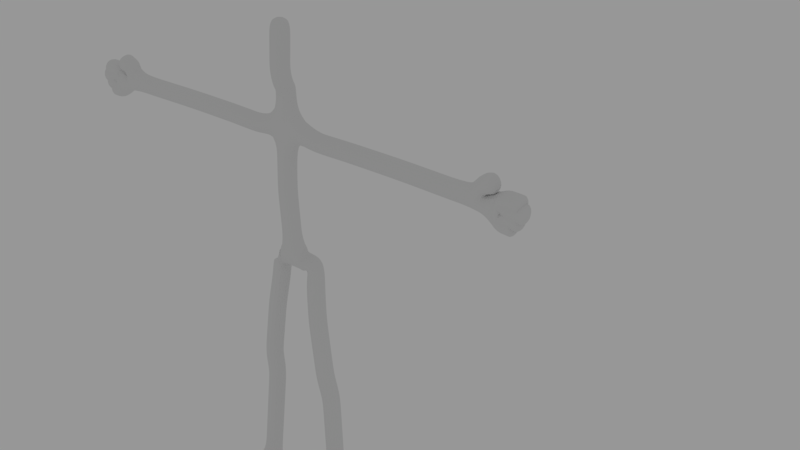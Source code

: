 # Source: skin_animation.blend  (saved by Blender 2.79.0; exported with 4.5.12 LTS)
import bpy
from mathutils import Matrix  # noqa: F401  (used for matrix-valued properties, if any)

bpy.ops.wm.read_factory_settings(use_empty=True)
scene = bpy.context.scene
scene.name = 'Scene'

# ---- collections
col_collection_1 = bpy.data.collections.new('Collection 1'); scene.collection.children.link(col_collection_1)

# ---- materials (node trees are filled in below, after node groups)
mat_material_001 = bpy.data.materials.new('Material.001')
mat_material_001.alpha_threshold = 0.0
mat_material_001.use_transparent_shadow = False
mat_material_001.roughness = 0.5
mat_material_001.specular_intensity = 0.0

# ---- material node trees

# ---- world
world_world = bpy.data.worlds.new('World'); scene.world = world_world
world_world.color = (0.3108, 0.3108, 0.3108)
world_world.use_sun_shadow = False
world_world.sun_shadow_jitter_overblur = 0.0
world_world.cycles.sampling_method = 'MANUAL'

# ---- meshes
me_circle = bpy.data.meshes.new('Circle')
me_circle.from_pydata([(0.0, 1.0, 0.0), (-0.1951, 0.9808, 0.0), (-0.3827, 0.9239, 0.0), (-0.5556, 0.8315, 0.0), (-0.7071, 0.7071, 0.0), (-0.8315, 0.5556, 0.0), (-0.9239, 0.3827, 0.0), (-0.9808, 0.1951, 0.0), (-1.0, 7.55e-08, 0.0), (-0.9808, -0.1951, 0.0), (-0.9239, -0.3827, 0.0), (-0.8315, -0.5556, 0.0), (-0.7071, -0.7071, 0.0), (-0.5556, -0.8315, 0.0), (-0.3827, -0.9239, 0.0), (-0.1951, -0.9808, 0.0), (3.258e-07, -1.0, 0.0), (0.1951, -0.9808, 0.0), (0.3827, -0.9239, 0.0), (0.5556, -0.8315, 0.0), (0.7071, -0.7071, 0.0), (0.8315, -0.5556, 0.0), (0.9239, -0.3827, 0.0), (0.9808, -0.1951, 0.0), (1.0, 9.656e-07, 0.0), (0.9808, 0.1951, 0.0), (0.9239, 0.3827, 0.0), (0.8315, 0.5556, 0.0), (0.7071, 0.7071, 0.0), (0.5556, 0.8315, 0.0), (0.3827, 0.9239, 0.0), (0.1951, 0.9808, 0.0)], [(1, 0), (2, 1), (3, 2), (4, 3), (5, 4), (6, 5), (7, 6), (8, 7), (9, 8), (10, 9), (11, 10), (12, 11), (13, 12), (14, 13), (15, 14), (16, 15), (17, 16), (18, 17), (19, 18), (20, 19), (21, 20), (22, 21), (23, 22), (24, 23), (25, 24), (26, 25), (27, 26), (28, 27), (29, 28), (30, 29), (31, 30), (0, 31)], [])
me_circle.use_remesh_preserve_volume = False
me_circle.use_remesh_preserve_attributes = False
me_circle.use_mirror_vertex_groups = False
me_circle.update()
me_vert = bpy.data.meshes.new('Vert')
me_vert.from_pydata([(0.5414, -0.1807, 0.0002711), (0.8984, 5.066e-07, -2.993), (1.211, 1.073e-06, -6.787), (0.8747, -0.0003221, 3.31), (2.964, -0.05132, 3.308), (5.171, 0.02682, 3.319), (1.794, 1.819, -6.999), (1.211, -0.1623, -7.001), (0.9588, -0.1285, -3.726), (0.6911, -0.02208, -1.474), (1.88, -0.04267, 3.309), (3.615, -0.04482, 3.307), (5.359, 0.02569, 3.301), (5.734, 0.01618, 3.256), (5.527, 0.008035, 3.642), (5.662, 0.05847, 3.732), (5.863, 0.05796, 3.825), (5.922, 0.008035, 3.467), (5.965, 0.008035, 3.299), (5.941, 0.008035, 3.138), (6.504, 0.008035, 3.457), (6.585, 0.008035, 3.291), (6.484, 0.008035, 3.113), (5.913, 0.008035, 2.981), (6.328, 0.008035, 2.957), (6.068, 0.008035, 3.465), (6.213, 0.008035, 3.462), (6.359, 0.008035, 3.46), (6.12, 0.008035, 3.3), (6.275, 0.008035, 3.297), (6.43, 0.008035, 3.294), (6.077, 0.008035, 3.132), (6.213, 0.008035, 3.125), (6.348, 0.008035, 3.119), (6.017, 0.008035, 2.975), (6.121, 0.008035, 2.969), (6.224, 0.008035, 2.963), (0.5922, -0.1014, -0.7369), (0.0, 0.0, 0.0), (0.0, 0.1041, 1.909), (0.0, 0.0, 3.566), (-0.5414, -0.1807, 0.0002711), (-0.8984, 5.066e-07, -2.993), (-1.211, 1.073e-06, -6.787), (-0.8747, -0.0003221, 3.31), (0.0, 0.0, 3.942), (0.0, 0.0145, 4.416), (-2.964, -0.05132, 3.308), (-5.171, 0.02682, 3.319), (-1.794, 1.819, -6.999), (-1.211, -0.1623, -7.001), (-0.9588, -0.1285, -3.726), (-0.6911, -0.02208, -1.474), (0.0, 0.04101, 0.9546), (-1.88, -0.04267, 3.309), (-3.615, -0.04482, 3.307), (-5.359, 0.02569, 3.301), (-5.734, 0.01618, 3.256), (-5.527, 0.008035, 3.642), (-5.662, 0.05847, 3.732), (-5.863, 0.05796, 3.825), (-5.922, 0.008035, 3.467), (-5.965, 0.008035, 3.299), (-5.941, 0.008035, 3.138), (-6.504, 0.008035, 3.457), (-6.585, 0.008035, 3.291), (-6.484, 0.008035, 3.113), (-5.913, 0.008035, 2.981), (-6.328, 0.008035, 2.957), (0.0, 0.08376, 4.519), (0.0, 0.1335, 5.202), (0.0, 0.1092, 5.619), (0.0, 0.07952, 6.09), (0.0, 0.007251, 4.347), (0.0, 0.1662, 4.86), (0.0, 0.06787, 2.737), (-6.068, 0.008035, 3.465), (-6.213, 0.008035, 3.462), (-6.359, 0.008035, 3.46), (-6.12, 0.008035, 3.3), (-6.275, 0.008035, 3.297), (-6.43, 0.008035, 3.294), (-6.077, 0.008035, 3.132), (-6.213, 0.008035, 3.125), (-6.348, 0.008035, 3.119), (-6.017, 0.008035, 2.975), (-6.121, 0.008035, 2.969), (-6.224, 0.008035, 2.963), (-0.5922, -0.1014, -0.7369)], [(53, 39), (75, 40), (0, 38), (37, 0), (8, 1), (40, 3), (40, 45), (46, 69), (10, 4), (11, 5), (6, 2), (2, 7), (2, 8), (1, 9), (38, 53), (3, 10), (4, 11), (5, 12), (12, 13), (12, 14), (14, 15), (15, 16), (13, 17), (13, 18), (13, 19), (27, 20), (30, 21), (33, 22), (13, 23), (36, 24), (74, 70), (70, 71), (73, 46), (71, 72), (45, 73), (69, 74), (39, 75), (17, 25), (25, 26), (26, 27), (18, 28), (28, 29), (29, 30), (19, 31), (31, 32), (32, 33), (23, 34), (34, 35), (35, 36), (9, 37), (41, 38), (88, 41), (51, 42), (40, 44), (54, 47), (55, 48), (49, 43), (43, 50), (43, 51), (42, 52), (44, 54), (47, 55), (48, 56), (56, 57), (56, 58), (58, 59), (59, 60), (57, 61), (57, 62), (57, 63), (78, 64), (81, 65), (84, 66), (57, 67), (87, 68), (61, 76), (76, 77), (77, 78), (62, 79), (79, 80), (80, 81), (63, 82), (82, 83), (83, 84), (67, 85), (85, 86), (86, 87), (52, 88)], [])
me_vert.materials.append(mat_material_001)
me_vert.use_remesh_preserve_volume = False
me_vert.use_remesh_preserve_attributes = False
me_vert.use_mirror_vertex_groups = False
me_vert.update()
arm_armature_004 = bpy.data.armatures.new('Armature.004')  # bones are not reproduced

# ---- objects
ob_guide = bpy.data.objects.new('Guide', None)
ob_ik = bpy.data.objects.new('IK', me_circle)
ob_skeleton = bpy.data.objects.new('Skeleton', arm_armature_004)
ob_vert = bpy.data.objects.new('Vert', me_vert)

# ---- transforms, parenting, visibility, modifiers, constraints
ob_guide.location = (0.0, 6.953, 0.0)
ob_guide.scale = (0.4204, 0.4204, 0.4204)
ob_guide.empty_display_type = 'SPHERE'
ob_guide.empty_image_offset = (0.0, 0.0)
ob_guide.hide_viewport = True
ob_guide.lineart.crease_threshold = 0.0
ob_ik.location = (0.0, 9.289, 0.0)
ob_ik.hide_viewport = True
ob_ik.lineart.crease_threshold = 0.0
ob_skeleton.location = (0.0, -0.01451, 0.0)
ob_skeleton.rotation_euler = (0.0, -0.0, 3.142)
ob_skeleton.show_in_front = True
ob_skeleton.lineart.crease_threshold = 0.0
ob_vert.parent = ob_skeleton
ob_vert.matrix_parent_inverse = Matrix(((-1.0, -3.258e-07, 0.0, -4.728e-09), (3.258e-07, -1.0, 0.0, -0.01451), (0.0, 0.0, 1.0, 0.0), (0.0, 0.0, 0.0, 1.0)))
ob_vert.location = (4.728e-09, -0.02902, 0.0)
ob_vert.rotation_euler = (0.0, -0.0, -3.142)
ob_vert.lineart.crease_threshold = 0.0
_vg = ob_vert.vertex_groups.new(name='Bone.02')
for _i, _w in zip([0, 38], [0.5, 0.25]): _vg.add([_i], _w, 'REPLACE')
_vg = ob_vert.vertex_groups.new(name='Bone.03')
for _i, _w in zip([0, 1, 9, 37], [0.5, 0.5, 1.0, 1.0]): _vg.add([_i], _w, 'REPLACE')
_vg = ob_vert.vertex_groups.new(name='Bone.49')
for _i, _w in zip([9, 37], [0.5, 0.5]): _vg.add([_i], _w, 'REPLACE')
_vg = ob_vert.vertex_groups.new(name='Bone.13')
for _i, _w in zip([1, 9], [0.5, 0.5]): _vg.add([_i], _w, 'REPLACE')
_vg = ob_vert.vertex_groups.new(name='Bone.04')
for _i, _w in zip([1, 2, 8], [0.5, 0.3333, 1.0]): _vg.add([_i], _w, 'REPLACE')
_vg = ob_vert.vertex_groups.new(name='Bone.12')
for _i, _w in zip([2, 8], [0.3333, 0.5]): _vg.add([_i], _w, 'REPLACE')
_vg = ob_vert.vertex_groups.new(name='Bone.10')
for _i, _w in zip([2, 6], [0.3333, 1.0]): _vg.add([_i], _w, 'REPLACE')
_vg = ob_vert.vertex_groups.new(name='Bone.11')
for _i, _w in zip([2, 7], [0.3333, 1.0]): _vg.add([_i], _w, 'REPLACE')
_vg = ob_vert.vertex_groups.new(name='SpineDown')
for _i, _w in zip([38, 53], [0.25, 0.5]): _vg.add([_i], _w, 'REPLACE')
_vg = ob_vert.vertex_groups.new(name='Bone.00')
for _i, _w in zip([39, 53], [0.5, 0.5]): _vg.add([_i], _w, 'REPLACE')
_vg = ob_vert.vertex_groups.new(name='SpineUpper')
for _i, _w in zip([39, 75], [0.5, 0.5]): _vg.add([_i], _w, 'REPLACE')
_vg = ob_vert.vertex_groups.new(name='Bone.01')
for _i, _w in zip([40, 75], [0.25, 0.5]): _vg.add([_i], _w, 'REPLACE')
_vg = ob_vert.vertex_groups.new(name='Bone.05')
for _i, _w in zip([3, 40], [0.5, 0.25]): _vg.add([_i], _w, 'REPLACE')
_vg = ob_vert.vertex_groups.new(name='Bone.15')
for _i, _w in zip([3, 4, 10], [0.5, 0.5, 1.0]): _vg.add([_i], _w, 'REPLACE')
_vg = ob_vert.vertex_groups.new(name='Bone.08')
for _i, _w in zip([4, 10], [0.5, 0.5]): _vg.add([_i], _w, 'REPLACE')
_vg = ob_vert.vertex_groups.new(name='Bone.16')
for _i, _w in zip([4, 5, 11], [0.5, 0.5, 1.0]): _vg.add([_i], _w, 'REPLACE')
_vg = ob_vert.vertex_groups.new(name='Bone.09')
for _i, _w in zip([5, 11], [0.5, 0.5]): _vg.add([_i], _w, 'REPLACE')
_vg = ob_vert.vertex_groups.new(name='Bone.17')
for _i, _w in zip([5, 12], [0.5, 0.3333]): _vg.add([_i], _w, 'REPLACE')
_vg = ob_vert.vertex_groups.new(name='Bone.18')
for _i, _w in zip([12, 13], [0.3333, 0.2]): _vg.add([_i], _w, 'REPLACE')
_vg = ob_vert.vertex_groups.new(name='Bone.22')
for _i, _w in zip([13, 17], [0.2, 0.5]): _vg.add([_i], _w, 'REPLACE')
_vg = ob_vert.vertex_groups.new(name='Bone.37')
for _i, _w in zip([17, 25], [0.5, 0.5]): _vg.add([_i], _w, 'REPLACE')
_vg = ob_vert.vertex_groups.new(name='Bone.38')
for _i, _w in zip([25, 26], [0.5, 0.5]): _vg.add([_i], _w, 'REPLACE')
_vg = ob_vert.vertex_groups.new(name='Bone.39')
for _i, _w in zip([26, 27], [0.5, 0.5]): _vg.add([_i], _w, 'REPLACE')
_vg = ob_vert.vertex_groups.new(name='Bone.25')
for _i, _w in zip([20, 27], [1.0, 0.5]): _vg.add([_i], _w, 'REPLACE')
_vg = ob_vert.vertex_groups.new(name='Bone.23')
for _i, _w in zip([13, 18], [0.2, 0.5]): _vg.add([_i], _w, 'REPLACE')
_vg = ob_vert.vertex_groups.new(name='Bone.40')
for _i, _w in zip([18, 28], [0.5, 0.5]): _vg.add([_i], _w, 'REPLACE')
_vg = ob_vert.vertex_groups.new(name='Bone.41')
for _i, _w in zip([28, 29], [0.5, 0.5]): _vg.add([_i], _w, 'REPLACE')
_vg = ob_vert.vertex_groups.new(name='Bone.42')
for _i, _w in zip([29, 30], [0.5, 0.5]): _vg.add([_i], _w, 'REPLACE')
_vg = ob_vert.vertex_groups.new(name='Bone.26')
for _i, _w in zip([21, 30], [1.0, 0.5]): _vg.add([_i], _w, 'REPLACE')
_vg = ob_vert.vertex_groups.new(name='Bone.24')
for _i, _w in zip([13, 19], [0.2, 0.5]): _vg.add([_i], _w, 'REPLACE')
_vg = ob_vert.vertex_groups.new(name='Bone.43')
for _i, _w in zip([19, 31], [0.5, 0.5]): _vg.add([_i], _w, 'REPLACE')
_vg = ob_vert.vertex_groups.new(name='Bone.44')
for _i, _w in zip([31, 32], [0.5, 0.5]): _vg.add([_i], _w, 'REPLACE')
_vg = ob_vert.vertex_groups.new(name='Bone.45')
for _i, _w in zip([32, 33], [0.5, 0.5]): _vg.add([_i], _w, 'REPLACE')
_vg = ob_vert.vertex_groups.new(name='Bone.27')
for _i, _w in zip([22, 33], [1.0, 0.5]): _vg.add([_i], _w, 'REPLACE')
_vg = ob_vert.vertex_groups.new(name='Bone.28')
for _i, _w in zip([13, 23], [0.2, 0.5]): _vg.add([_i], _w, 'REPLACE')
_vg = ob_vert.vertex_groups.new(name='Bone.46')
for _i, _w in zip([23, 34], [0.5, 0.5]): _vg.add([_i], _w, 'REPLACE')
_vg = ob_vert.vertex_groups.new(name='Bone.47')
for _i, _w in zip([34, 35], [0.5, 0.5]): _vg.add([_i], _w, 'REPLACE')
_vg = ob_vert.vertex_groups.new(name='Bone.48')
for _i, _w in zip([35, 36], [0.5, 0.5]): _vg.add([_i], _w, 'REPLACE')
_vg = ob_vert.vertex_groups.new(name='Bone.29')
for _i, _w in zip([24, 36], [1.0, 0.5]): _vg.add([_i], _w, 'REPLACE')
_vg = ob_vert.vertex_groups.new(name='Bone.19')
for _i, _w in zip([12, 14], [0.3333, 0.5]): _vg.add([_i], _w, 'REPLACE')
_vg = ob_vert.vertex_groups.new(name='Bone.20')
for _i, _w in zip([14, 15], [0.5, 0.5]): _vg.add([_i], _w, 'REPLACE')
_vg = ob_vert.vertex_groups.new(name='Bone.21')
for _i, _w in zip([15, 16], [0.5, 1.0]): _vg.add([_i], _w, 'REPLACE')
_vg = ob_vert.vertex_groups.new(name='NeckLower')
for _i, _w in zip([40, 45], [0.25, 0.5]): _vg.add([_i], _w, 'REPLACE')
_vg = ob_vert.vertex_groups.new(name='Bone.34')
for _i, _w in zip([45, 46, 69, 70, 71, 72, 73, 74], [0.5, 1.0, 1.0, 1.0, 1.0, 1.0, 1.0, 1.0]): _vg.add([_i], _w, 'REPLACE')
_vg = ob_vert.vertex_groups.new(name='Bone.32')
for _i, _w in zip([46, 73], [0.5, 0.5]): _vg.add([_i], _w, 'REPLACE')
_vg = ob_vert.vertex_groups.new(name='Bone.07')
for _i, _w in zip([46, 69], [0.5, 0.5]): _vg.add([_i], _w, 'REPLACE')
_vg = ob_vert.vertex_groups.new(name='Bone.35')
for _i, _w in zip([69, 74], [0.5, 0.5]): _vg.add([_i], _w, 'REPLACE')
_vg = ob_vert.vertex_groups.new(name='Bone.30')
for _i, _w in zip([70, 74], [0.5, 0.5]): _vg.add([_i], _w, 'REPLACE')
_vg = ob_vert.vertex_groups.new(name='Bone.31')
for _i, _w in zip([70, 71], [0.5, 0.5]): _vg.add([_i], _w, 'REPLACE')
_vg = ob_vert.vertex_groups.new(name='Bone.33')
for _i, _w in zip([71, 72], [0.5, 1.0]): _vg.add([_i], _w, 'REPLACE')
_vg = ob_vert.vertex_groups.new(name='Bone.53')
for _i, _w in zip([40, 44], [0.25, 0.5]): _vg.add([_i], _w, 'REPLACE')
_vg = ob_vert.vertex_groups.new(name='Bone.60')
for _i, _w in zip([44, 47, 54], [0.5, 0.5, 1.0]): _vg.add([_i], _w, 'REPLACE')
_vg = ob_vert.vertex_groups.new(name='Bone.54')
for _i, _w in zip([47, 54], [0.5, 0.5]): _vg.add([_i], _w, 'REPLACE')
_vg = ob_vert.vertex_groups.new(name='Bone.61')
for _i, _w in zip([47, 48, 55], [0.5, 0.5, 1.0]): _vg.add([_i], _w, 'REPLACE')
_vg = ob_vert.vertex_groups.new(name='Bone.55')
for _i, _w in zip([48, 55], [0.5, 0.5]): _vg.add([_i], _w, 'REPLACE')
_vg = ob_vert.vertex_groups.new(name='Bone.62')
for _i, _w in zip([48, 56], [0.5, 0.3333]): _vg.add([_i], _w, 'REPLACE')
_vg = ob_vert.vertex_groups.new(name='Bone.63')
for _i, _w in zip([56, 57], [0.3333, 0.2]): _vg.add([_i], _w, 'REPLACE')
_vg = ob_vert.vertex_groups.new(name='Bone.67')
for _i, _w in zip([57, 61], [0.2, 0.5]): _vg.add([_i], _w, 'REPLACE')
_vg = ob_vert.vertex_groups.new(name='Bone.75')
for _i, _w in zip([61, 76], [0.5, 0.5]): _vg.add([_i], _w, 'REPLACE')
_vg = ob_vert.vertex_groups.new(name='Bone.76')
for _i, _w in zip([76, 77], [0.5, 0.5]): _vg.add([_i], _w, 'REPLACE')
_vg = ob_vert.vertex_groups.new(name='Bone.77')
for _i, _w in zip([77, 78], [0.5, 0.5]): _vg.add([_i], _w, 'REPLACE')
_vg = ob_vert.vertex_groups.new(name='Bone.70')
for _i, _w in zip([64, 78], [1.0, 0.5]): _vg.add([_i], _w, 'REPLACE')
_vg = ob_vert.vertex_groups.new(name='Bone.68')
for _i, _w in zip([57, 62], [0.2, 0.5]): _vg.add([_i], _w, 'REPLACE')
_vg = ob_vert.vertex_groups.new(name='Bone.78')
for _i, _w in zip([62, 79], [0.5, 0.5]): _vg.add([_i], _w, 'REPLACE')
_vg = ob_vert.vertex_groups.new(name='Bone.79')
for _i, _w in zip([79, 80], [0.5, 0.5]): _vg.add([_i], _w, 'REPLACE')
_vg = ob_vert.vertex_groups.new(name='Bone.80')
for _i, _w in zip([80, 81], [0.5, 0.5]): _vg.add([_i], _w, 'REPLACE')
_vg = ob_vert.vertex_groups.new(name='Bone.71')
for _i, _w in zip([65, 81], [1.0, 0.5]): _vg.add([_i], _w, 'REPLACE')
_vg = ob_vert.vertex_groups.new(name='Bone.69')
for _i, _w in zip([57, 63], [0.2, 0.5]): _vg.add([_i], _w, 'REPLACE')
_vg = ob_vert.vertex_groups.new(name='Bone.81')
for _i, _w in zip([63, 82], [0.5, 0.5]): _vg.add([_i], _w, 'REPLACE')
_vg = ob_vert.vertex_groups.new(name='Bone.82')
for _i, _w in zip([82, 83], [0.5, 0.5]): _vg.add([_i], _w, 'REPLACE')
_vg = ob_vert.vertex_groups.new(name='Bone.83')
for _i, _w in zip([83, 84], [0.5, 0.5]): _vg.add([_i], _w, 'REPLACE')
_vg = ob_vert.vertex_groups.new(name='Bone.72')
for _i, _w in zip([66, 84], [1.0, 0.5]): _vg.add([_i], _w, 'REPLACE')
_vg = ob_vert.vertex_groups.new(name='Bone.73')
for _i, _w in zip([57, 67], [0.2, 0.5]): _vg.add([_i], _w, 'REPLACE')
_vg = ob_vert.vertex_groups.new(name='Bone.84')
for _i, _w in zip([67, 85], [0.5, 0.5]): _vg.add([_i], _w, 'REPLACE')
_vg = ob_vert.vertex_groups.new(name='Bone.85')
for _i, _w in zip([85, 86], [0.5, 0.5]): _vg.add([_i], _w, 'REPLACE')
_vg = ob_vert.vertex_groups.new(name='Bone.86')
for _i, _w in zip([86, 87], [0.5, 0.5]): _vg.add([_i], _w, 'REPLACE')
_vg = ob_vert.vertex_groups.new(name='Bone.74')
for _i, _w in zip([68, 87], [1.0, 0.5]): _vg.add([_i], _w, 'REPLACE')
_vg = ob_vert.vertex_groups.new(name='Bone.64')
for _i, _w in zip([56, 58], [0.3333, 0.5]): _vg.add([_i], _w, 'REPLACE')
_vg = ob_vert.vertex_groups.new(name='Bone.65')
for _i, _w in zip([58, 59], [0.5, 0.5]): _vg.add([_i], _w, 'REPLACE')
_vg = ob_vert.vertex_groups.new(name='Bone.66')
for _i, _w in zip([59, 60], [0.5, 1.0]): _vg.add([_i], _w, 'REPLACE')
_vg = ob_vert.vertex_groups.new(name='Bone.50')
for _i, _w in zip([38, 41], [0.25, 0.5]): _vg.add([_i], _w, 'REPLACE')
_vg = ob_vert.vertex_groups.new(name='Bone.51')
for _i, _w in zip([41, 42, 52, 88], [0.5, 0.5, 1.0, 1.0]): _vg.add([_i], _w, 'REPLACE')
_vg = ob_vert.vertex_groups.new(name='Bone.87')
for _i, _w in zip([52, 88], [0.5, 0.5]): _vg.add([_i], _w, 'REPLACE')
_vg = ob_vert.vertex_groups.new(name='Bone.59')
for _i, _w in zip([42, 52], [0.5, 0.5]): _vg.add([_i], _w, 'REPLACE')
_vg = ob_vert.vertex_groups.new(name='Bone.52')
for _i, _w in zip([42, 43, 51], [0.5, 0.3333, 1.0]): _vg.add([_i], _w, 'REPLACE')
_vg = ob_vert.vertex_groups.new(name='Bone.58')
for _i, _w in zip([43, 51], [0.3333, 0.5]): _vg.add([_i], _w, 'REPLACE')
_vg = ob_vert.vertex_groups.new(name='Bone.56')
for _i, _w in zip([43, 49], [0.3333, 1.0]): _vg.add([_i], _w, 'REPLACE')
_vg = ob_vert.vertex_groups.new(name='Bone.57')
for _i, _w in zip([43, 50], [0.3333, 1.0]): _vg.add([_i], _w, 'REPLACE')
_vg = ob_vert.vertex_groups.new(name='Bone')
for _i, _w in zip([38], [0.25]): _vg.add([_i], _w, 'REPLACE')
_vg = ob_vert.vertex_groups.new(name='Bone.001')
_vg = ob_vert.vertex_groups.new(name='rt')
_vg = ob_vert.vertex_groups.new(name='lt')
_vg = ob_vert.vertex_groups.new(name='Bone.005')
_vg = ob_vert.vertex_groups.new(name='Bone.006')
_vg = ob_vert.vertex_groups.new(name='Bone.007')
_vg = ob_vert.vertex_groups.new(name='Bone.008')
_vg = ob_vert.vertex_groups.new(name='Bone.009')
_m = ob_vert.modifiers.new('Skin', 'SKIN')
_m.use_x_symmetry = False
_m = ob_vert.modifiers.new('Armature', 'ARMATURE')
_m.object = ob_skeleton
_m.use_deform_preserve_volume = True
_m = ob_vert.modifiers.new('Subsurf', 'SUBSURF')
_m.uv_smooth = 'PRESERVE_CORNERS'
_m.quality = 2
_m.levels = 2
_m.show_only_control_edges = False
_m = ob_vert.modifiers.new('CorrectiveSmooth', 'CORRECTIVE_SMOOTH')
_m.factor = 0.15
_m.use_only_smooth = True

# ---- collection membership
col_collection_1.objects.link(ob_guide)
col_collection_1.objects.link(ob_ik)
col_collection_1.objects.link(ob_skeleton)
col_collection_1.objects.link(ob_vert)

# ---- scene / render settings (as saved in the file)
scene.frame_start = 0; scene.frame_end = 31; scene.frame_set(5)
scene.render.engine = 'BLENDER_EEVEE_NEXT'
scene.render.resolution_percentage = 50
scene.render.dither_intensity = 0.0
scene.cycles.use_denoising = False
scene.cycles.samples = 128
scene.cycles.sampling_pattern = 'TABULATED_SOBOL'
scene.cycles.use_adaptive_sampling = False
scene.cycles.use_light_tree = False
scene.cycles.blur_glossy = 0.0
scene.cycles.sample_clamp_indirect = 0.0
scene.view_settings.view_transform = 'Standard'
bpy.context.view_layer.update()

# ---- added for rendering (the .blend has no active camera): camera
cam_auto = bpy.data.cameras.new('AutoCamera')
cam_auto.lens = 50.0
cam_auto.sensor_width = 36.0
cam_auto.clip_end = 1000.0
ob_auto_camera = bpy.data.objects.new('AutoCamera', cam_auto)
scene.collection.objects.link(ob_auto_camera)
ob_auto_camera.location = (17.0507, -16.497, 13.0091)
ob_auto_camera.rotation_euler = (1.09748, -7.21219e-08, 0.694738)
scene.camera = ob_auto_camera
bpy.context.view_layer.update()
